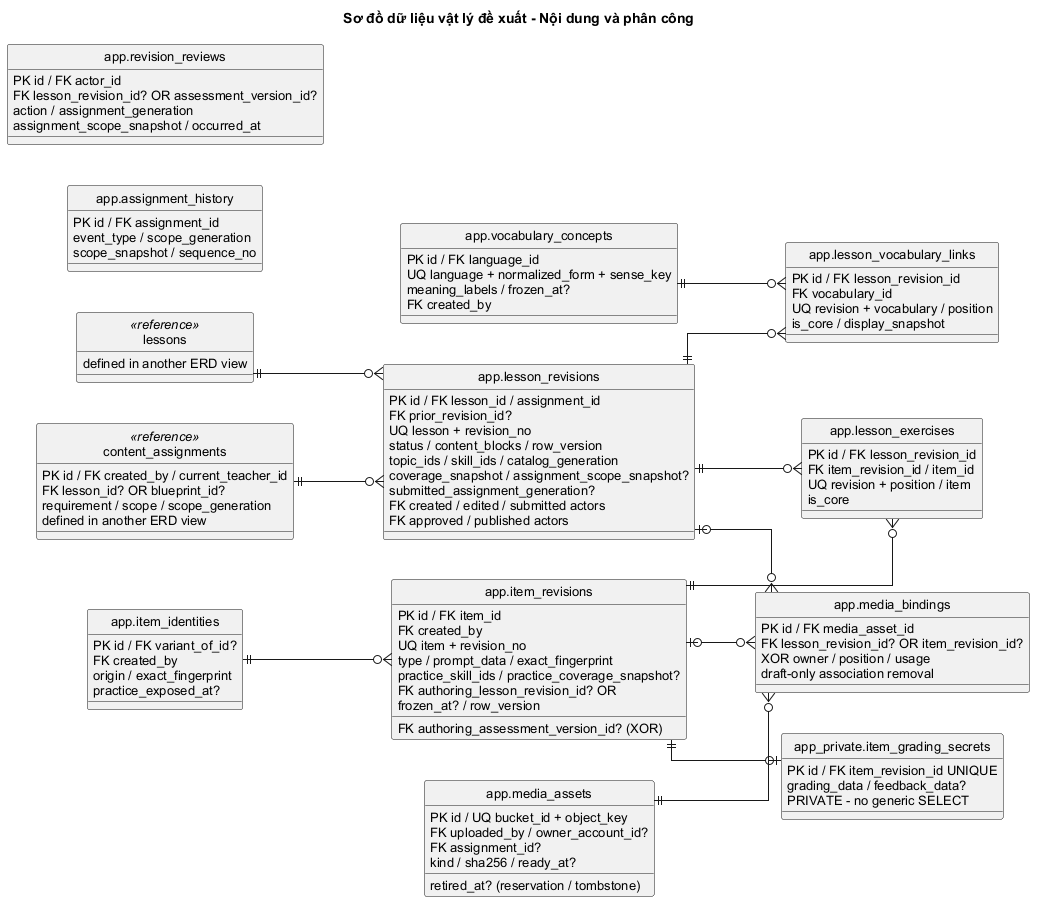

The diagram above was rendered by PlantUML. Its source (embedded in the PNG):
@startuml physical-erd-content
' classification: PROPOSED PHYSICAL DESIGN - NOT IMPLEMENTED
skinparam backgroundColor white
skinparam monochrome true
skinparam shadowing false
skinparam defaultFontName Arial
skinparam defaultFontSize 13
skinparam linetype ortho
skinparam nodesep 40
skinparam ranksep 60
hide circle
left to right direction
title Sơ đồ dữ liệu vật lý đề xuất - Nội dung và phân công
entity "app.lesson_revisions" as lesson_revisions {
  PK id / FK lesson_id / assignment_id
  FK prior_revision_id?
  UQ lesson + revision_no
  status / content_blocks / row_version
  topic_ids / skill_ids / catalog_generation
  coverage_snapshot / assignment_scope_snapshot?
  submitted_assignment_generation?
  FK created / edited / submitted actors
  FK approved / published actors
}
entity "app.vocabulary_concepts" as vocabulary_concepts {
  PK id / FK language_id
  UQ language + normalized_form + sense_key
  meaning_labels / frozen_at?
  FK created_by
}
entity "app.lesson_vocabulary_links" as lesson_vocabulary_links {
  PK id / FK lesson_revision_id
  FK vocabulary_id
  UQ revision + vocabulary / position
  is_core / display_snapshot
}
entity "app.item_identities" as item_identities {
  PK id / FK variant_of_id?
  FK created_by
  origin / exact_fingerprint
  practice_exposed_at?
}
entity "app.item_revisions" as item_revisions {
  PK id / FK item_id
  FK created_by
  UQ item + revision_no
  type / prompt_data / exact_fingerprint
  practice_skill_ids / practice_coverage_snapshot?
  FK authoring_lesson_revision_id? OR
  FK authoring_assessment_version_id? (XOR)
  frozen_at? / row_version
}
entity "app_private.item_grading_secrets" as item_grading_secrets {
  PK id / FK item_revision_id UNIQUE
  grading_data / feedback_data?
  PRIVATE - no generic SELECT
}
entity "app.lesson_exercises" as lesson_exercises {
  PK id / FK lesson_revision_id
  FK item_revision_id / item_id
  UQ revision + position / item
  is_core
}
entity "app.media_assets" as media_assets {
  PK id / UQ bucket_id + object_key
  FK uploaded_by / owner_account_id?
  FK assignment_id?
  kind / sha256 / ready_at?
  retired_at? (reservation / tombstone)
}
entity "app.media_bindings" as media_bindings {
  PK id / FK media_asset_id
  FK lesson_revision_id? OR item_revision_id?
  XOR owner / position / usage
  draft-only association removal
}
entity "app.content_assignments" as content_assignments {
  PK id / FK created_by / current_teacher_id
  FK lesson_id? OR blueprint_id?
  requirement / scope / scope_generation
}
entity "app.assignment_history" as assignment_history {
  PK id / FK assignment_id
  event_type / scope_generation
  scope_snapshot / sequence_no
}
entity "app.revision_reviews" as revision_reviews {
  PK id / FK actor_id
  FK lesson_revision_id? OR assessment_version_id?
  action / assignment_generation
  assignment_scope_snapshot / occurred_at
}
entity "lessons" as lessons <<reference>> {
  defined in another ERD view
}
entity "content_assignments" as content_assignments <<reference>> {
  defined in another ERD view
}
lessons ||--o{ lesson_revisions
content_assignments ||--o{ lesson_revisions
lesson_revisions ||--o{ lesson_exercises
lesson_revisions ||--o{ lesson_vocabulary_links
vocabulary_concepts ||--o{ lesson_vocabulary_links
item_identities ||--o{ item_revisions
item_revisions ||--o| item_grading_secrets
item_revisions ||--o{ lesson_exercises
media_assets ||--o{ media_bindings
lesson_revisions |o--o{ media_bindings
item_revisions |o--o{ media_bindings
@enduml